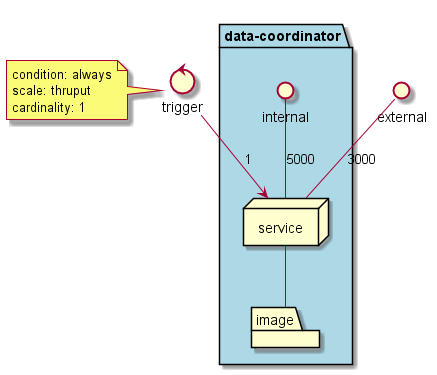

The diagram above was rendered by PlantUML. Its source (embedded in the PNG):
@startuml

interface external
control trigger

package  "data-coordinator" #lightblue {
  interface internal
  node service
  folder image
}
service -- image
external -- service : 3000
internal -- service : 5000

trigger --> service : 1
note left of trigger
condition: always
scale: thruput
cardinality: 1
end note
@enduml